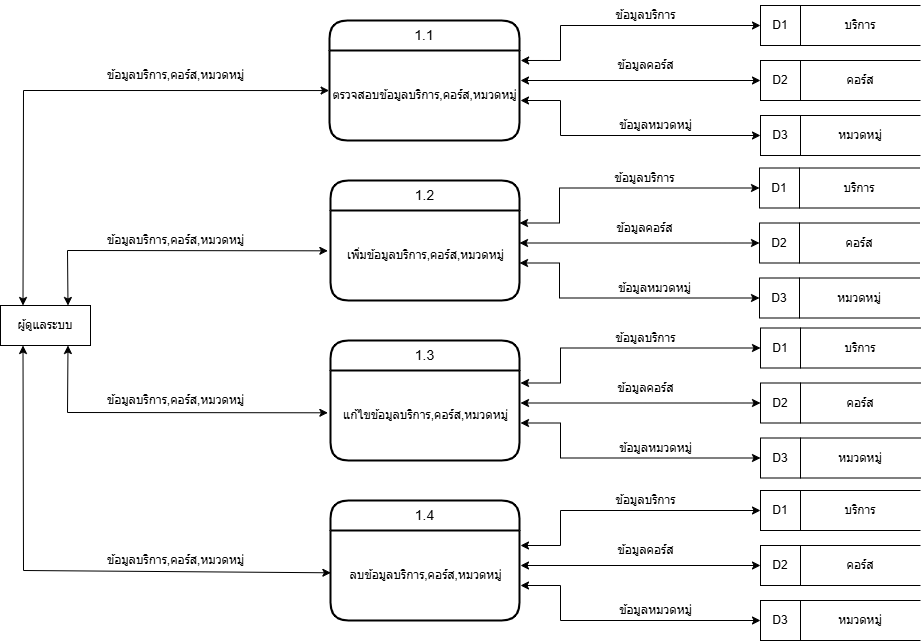

The diagram above was exported from draw.io. Its source (the exported page's mxGraphModel, read from the mxfile embedded in the PNG):
<mxGraphModel dx="2577" dy="928" grid="1" gridSize="10" guides="1" tooltips="1" connect="1" arrows="1" fold="1" page="1" pageScale="1" pageWidth="827" pageHeight="1169" math="0" shadow="0">
  <root>
    <mxCell id="0" />
    <mxCell id="1" parent="0" />
    <mxCell id="PQA-iqeKC8U9w4bmJD3V-1" value="ผู้ดูแลระบบ" style="rounded=0;whiteSpace=wrap;html=1;" vertex="1" parent="1">
      <mxGeometry x="-20" y="405" width="90" height="40" as="geometry" />
    </mxCell>
    <mxCell id="PQA-iqeKC8U9w4bmJD3V-3" value="1.1" style="swimlane;childLayout=stackLayout;horizontal=1;startSize=30;horizontalStack=0;rounded=1;fontSize=14;fontStyle=0;strokeWidth=2;resizeParent=0;resizeLast=1;shadow=0;dashed=0;align=center;arcSize=20;whiteSpace=wrap;html=1;swimlaneLine=1;glass=0;" vertex="1" parent="1">
      <mxGeometry x="309" y="120" width="190" height="120" as="geometry" />
    </mxCell>
    <mxCell id="PQA-iqeKC8U9w4bmJD3V-8" value="ตรวจสอบข้อมูลบริการ,คอร์ส,หมวดหมู่" style="text;html=1;align=center;verticalAlign=middle;resizable=0;points=[];autosize=1;strokeColor=none;fillColor=none;" vertex="1" parent="PQA-iqeKC8U9w4bmJD3V-3">
      <mxGeometry y="30" width="190" height="90" as="geometry" />
    </mxCell>
    <mxCell id="PQA-iqeKC8U9w4bmJD3V-9" value="1.2" style="swimlane;childLayout=stackLayout;horizontal=1;startSize=30;horizontalStack=0;rounded=1;fontSize=14;fontStyle=0;strokeWidth=2;resizeParent=0;resizeLast=1;shadow=0;dashed=0;align=center;arcSize=20;whiteSpace=wrap;html=1;swimlaneLine=1;glass=0;" vertex="1" parent="1">
      <mxGeometry x="310" y="280" width="189" height="120" as="geometry" />
    </mxCell>
    <mxCell id="PQA-iqeKC8U9w4bmJD3V-10" value="เพิ่มข้อมูลบริการ,คอร์ส,หมวดหมู่" style="text;html=1;align=center;verticalAlign=middle;resizable=0;points=[];autosize=1;strokeColor=none;fillColor=none;" vertex="1" parent="PQA-iqeKC8U9w4bmJD3V-9">
      <mxGeometry y="30" width="189" height="90" as="geometry" />
    </mxCell>
    <mxCell id="PQA-iqeKC8U9w4bmJD3V-11" value="1.3" style="swimlane;childLayout=stackLayout;horizontal=1;startSize=30;horizontalStack=0;rounded=1;fontSize=14;fontStyle=0;strokeWidth=2;resizeParent=0;resizeLast=1;shadow=0;dashed=0;align=center;arcSize=20;whiteSpace=wrap;html=1;swimlaneLine=1;glass=0;" vertex="1" parent="1">
      <mxGeometry x="310" y="440" width="189" height="120" as="geometry" />
    </mxCell>
    <mxCell id="PQA-iqeKC8U9w4bmJD3V-12" value="แก้ไขข้อมูลบริการ,คอร์ส,หมวดหมู่" style="text;html=1;align=center;verticalAlign=middle;resizable=0;points=[];autosize=1;strokeColor=none;fillColor=none;" vertex="1" parent="PQA-iqeKC8U9w4bmJD3V-11">
      <mxGeometry y="30" width="189" height="90" as="geometry" />
    </mxCell>
    <mxCell id="PQA-iqeKC8U9w4bmJD3V-13" value="1.4" style="swimlane;childLayout=stackLayout;horizontal=1;startSize=30;horizontalStack=0;rounded=1;fontSize=14;fontStyle=0;strokeWidth=2;resizeParent=0;resizeLast=1;shadow=0;dashed=0;align=center;arcSize=20;whiteSpace=wrap;html=1;swimlaneLine=1;glass=0;" vertex="1" parent="1">
      <mxGeometry x="310" y="600" width="189" height="120" as="geometry" />
    </mxCell>
    <mxCell id="PQA-iqeKC8U9w4bmJD3V-14" value="ลบข้อมูลบริการ,คอร์ส,หมวดหมู่" style="text;html=1;align=center;verticalAlign=middle;resizable=0;points=[];autosize=1;strokeColor=none;fillColor=none;" vertex="1" parent="PQA-iqeKC8U9w4bmJD3V-13">
      <mxGeometry y="30" width="189" height="90" as="geometry" />
    </mxCell>
    <mxCell id="PQA-iqeKC8U9w4bmJD3V-15" value="บริการ" style="shape=partialRectangle;whiteSpace=wrap;html=1;left=0;right=0;fillColor=none;" vertex="1" parent="1">
      <mxGeometry x="780" y="105" width="120" height="40" as="geometry" />
    </mxCell>
    <mxCell id="PQA-iqeKC8U9w4bmJD3V-16" value="D1" style="rounded=0;whiteSpace=wrap;html=1;" vertex="1" parent="1">
      <mxGeometry x="740" y="105" width="40" height="40" as="geometry" />
    </mxCell>
    <mxCell id="PQA-iqeKC8U9w4bmJD3V-17" value="คอร์ส" style="shape=partialRectangle;whiteSpace=wrap;html=1;left=0;right=0;fillColor=none;" vertex="1" parent="1">
      <mxGeometry x="780" y="160" width="120" height="40" as="geometry" />
    </mxCell>
    <mxCell id="PQA-iqeKC8U9w4bmJD3V-18" value="D2" style="rounded=0;whiteSpace=wrap;html=1;" vertex="1" parent="1">
      <mxGeometry x="740" y="160" width="40" height="40" as="geometry" />
    </mxCell>
    <mxCell id="PQA-iqeKC8U9w4bmJD3V-19" value="หมวดหมู่" style="shape=partialRectangle;whiteSpace=wrap;html=1;left=0;right=0;fillColor=none;" vertex="1" parent="1">
      <mxGeometry x="780" y="215" width="120" height="40" as="geometry" />
    </mxCell>
    <mxCell id="PQA-iqeKC8U9w4bmJD3V-20" value="D3" style="rounded=0;whiteSpace=wrap;html=1;" vertex="1" parent="1">
      <mxGeometry x="740" y="215" width="40" height="40" as="geometry" />
    </mxCell>
    <mxCell id="PQA-iqeKC8U9w4bmJD3V-21" value="" style="endArrow=classic;startArrow=classic;html=1;rounded=0;exitX=0.25;exitY=0;exitDx=0;exitDy=0;entryX=-0.002;entryY=0.445;entryDx=0;entryDy=0;entryPerimeter=0;" edge="1" parent="1" source="PQA-iqeKC8U9w4bmJD3V-1" target="PQA-iqeKC8U9w4bmJD3V-8">
      <mxGeometry width="50" height="50" relative="1" as="geometry">
        <mxPoint x="350" y="390" as="sourcePoint" />
        <mxPoint x="280" y="200" as="targetPoint" />
        <Array as="points">
          <mxPoint x="3" y="190" />
        </Array>
      </mxGeometry>
    </mxCell>
    <mxCell id="PQA-iqeKC8U9w4bmJD3V-22" value="" style="endArrow=classic;startArrow=classic;html=1;rounded=0;exitX=0.75;exitY=0;exitDx=0;exitDy=0;entryX=-0.014;entryY=0.448;entryDx=0;entryDy=0;entryPerimeter=0;" edge="1" parent="1" source="PQA-iqeKC8U9w4bmJD3V-1" target="PQA-iqeKC8U9w4bmJD3V-10">
      <mxGeometry width="50" height="50" relative="1" as="geometry">
        <mxPoint x="240" y="320" as="sourcePoint" />
        <mxPoint x="290" y="270" as="targetPoint" />
        <Array as="points">
          <mxPoint x="47" y="350" />
        </Array>
      </mxGeometry>
    </mxCell>
    <mxCell id="PQA-iqeKC8U9w4bmJD3V-23" value="" style="endArrow=classic;startArrow=classic;html=1;rounded=0;exitX=0.75;exitY=1;exitDx=0;exitDy=0;entryX=-0.014;entryY=0.47;entryDx=0;entryDy=0;entryPerimeter=0;" edge="1" parent="1" source="PQA-iqeKC8U9w4bmJD3V-1" target="PQA-iqeKC8U9w4bmJD3V-12">
      <mxGeometry width="50" height="50" relative="1" as="geometry">
        <mxPoint x="240" y="570" as="sourcePoint" />
        <mxPoint x="290" y="520" as="targetPoint" />
        <Array as="points">
          <mxPoint x="47" y="512" />
        </Array>
      </mxGeometry>
    </mxCell>
    <mxCell id="PQA-iqeKC8U9w4bmJD3V-24" value="" style="endArrow=classic;startArrow=classic;html=1;rounded=0;exitX=0.25;exitY=1;exitDx=0;exitDy=0;entryX=0.002;entryY=0.47;entryDx=0;entryDy=0;entryPerimeter=0;" edge="1" parent="1" source="PQA-iqeKC8U9w4bmJD3V-1" target="PQA-iqeKC8U9w4bmJD3V-14">
      <mxGeometry width="50" height="50" relative="1" as="geometry">
        <mxPoint x="240" y="480" as="sourcePoint" />
        <mxPoint x="310" y="660" as="targetPoint" />
        <Array as="points">
          <mxPoint x="3" y="670" />
        </Array>
      </mxGeometry>
    </mxCell>
    <mxCell id="PQA-iqeKC8U9w4bmJD3V-25" value="" style="endArrow=classic;startArrow=classic;html=1;rounded=0;entryX=0;entryY=0.5;entryDx=0;entryDy=0;exitX=1.006;exitY=0.111;exitDx=0;exitDy=0;exitPerimeter=0;" edge="1" parent="1" source="PQA-iqeKC8U9w4bmJD3V-8" target="PQA-iqeKC8U9w4bmJD3V-16">
      <mxGeometry width="50" height="50" relative="1" as="geometry">
        <mxPoint x="480" y="220" as="sourcePoint" />
        <mxPoint x="530" y="170" as="targetPoint" />
        <Array as="points">
          <mxPoint x="540" y="160" />
          <mxPoint x="540" y="125" />
        </Array>
      </mxGeometry>
    </mxCell>
    <mxCell id="PQA-iqeKC8U9w4bmJD3V-26" value="" style="endArrow=classic;startArrow=classic;html=1;rounded=0;entryX=0;entryY=0.5;entryDx=0;entryDy=0;" edge="1" parent="1" target="PQA-iqeKC8U9w4bmJD3V-18">
      <mxGeometry width="50" height="50" relative="1" as="geometry">
        <mxPoint x="500" y="180" as="sourcePoint" />
        <mxPoint x="530" y="170" as="targetPoint" />
      </mxGeometry>
    </mxCell>
    <mxCell id="PQA-iqeKC8U9w4bmJD3V-27" value="" style="endArrow=classic;startArrow=classic;html=1;rounded=0;entryX=0;entryY=0.5;entryDx=0;entryDy=0;" edge="1" parent="1" target="PQA-iqeKC8U9w4bmJD3V-20">
      <mxGeometry width="50" height="50" relative="1" as="geometry">
        <mxPoint x="500" y="200" as="sourcePoint" />
        <mxPoint x="530" y="170" as="targetPoint" />
        <Array as="points">
          <mxPoint x="540" y="200" />
          <mxPoint x="540" y="235" />
        </Array>
      </mxGeometry>
    </mxCell>
    <mxCell id="PQA-iqeKC8U9w4bmJD3V-37" value="ข้อมูลบริการ,คอร์ส,หมวดหมู่" style="text;html=1;align=center;verticalAlign=middle;resizable=0;points=[];autosize=1;strokeColor=none;fillColor=none;" vertex="1" parent="1">
      <mxGeometry x="75" y="160" width="160" height="30" as="geometry" />
    </mxCell>
    <mxCell id="PQA-iqeKC8U9w4bmJD3V-38" value="ข้อมูลบริการ,คอร์ส,หมวดหมู่" style="text;html=1;align=center;verticalAlign=middle;resizable=0;points=[];autosize=1;strokeColor=none;fillColor=none;" vertex="1" parent="1">
      <mxGeometry x="75" y="645" width="160" height="30" as="geometry" />
    </mxCell>
    <mxCell id="PQA-iqeKC8U9w4bmJD3V-39" value="ข้อมูลบริการ,คอร์ส,หมวดหมู่" style="text;html=1;align=center;verticalAlign=middle;resizable=0;points=[];autosize=1;strokeColor=none;fillColor=none;" vertex="1" parent="1">
      <mxGeometry x="75" y="485" width="160" height="30" as="geometry" />
    </mxCell>
    <mxCell id="PQA-iqeKC8U9w4bmJD3V-40" value="ข้อมูลบริการ,คอร์ส,หมวดหมู่" style="text;html=1;align=center;verticalAlign=middle;resizable=0;points=[];autosize=1;strokeColor=none;fillColor=none;" vertex="1" parent="1">
      <mxGeometry x="75" y="325" width="160" height="30" as="geometry" />
    </mxCell>
    <mxCell id="PQA-iqeKC8U9w4bmJD3V-41" value="ข้อมูลบริการ" style="text;html=1;align=center;verticalAlign=middle;resizable=0;points=[];autosize=1;strokeColor=none;fillColor=none;" vertex="1" parent="1">
      <mxGeometry x="585" y="100" width="80" height="30" as="geometry" />
    </mxCell>
    <mxCell id="PQA-iqeKC8U9w4bmJD3V-42" value="ข้อมูลคอร์ส" style="text;html=1;align=center;verticalAlign=middle;resizable=0;points=[];autosize=1;strokeColor=none;fillColor=none;" vertex="1" parent="1">
      <mxGeometry x="585" y="150" width="80" height="30" as="geometry" />
    </mxCell>
    <mxCell id="PQA-iqeKC8U9w4bmJD3V-43" value="ข้อมูลหมวดหมู่" style="text;html=1;align=center;verticalAlign=middle;resizable=0;points=[];autosize=1;strokeColor=none;fillColor=none;" vertex="1" parent="1">
      <mxGeometry x="585" y="210" width="100" height="30" as="geometry" />
    </mxCell>
    <mxCell id="PQA-iqeKC8U9w4bmJD3V-44" value="บริการ" style="shape=partialRectangle;whiteSpace=wrap;html=1;left=0;right=0;fillColor=none;" vertex="1" parent="1">
      <mxGeometry x="779" y="267.5" width="120" height="40" as="geometry" />
    </mxCell>
    <mxCell id="PQA-iqeKC8U9w4bmJD3V-45" value="D1" style="rounded=0;whiteSpace=wrap;html=1;" vertex="1" parent="1">
      <mxGeometry x="739" y="267.5" width="40" height="40" as="geometry" />
    </mxCell>
    <mxCell id="PQA-iqeKC8U9w4bmJD3V-46" value="คอร์ส" style="shape=partialRectangle;whiteSpace=wrap;html=1;left=0;right=0;fillColor=none;" vertex="1" parent="1">
      <mxGeometry x="779" y="322.5" width="120" height="40" as="geometry" />
    </mxCell>
    <mxCell id="PQA-iqeKC8U9w4bmJD3V-47" value="D2" style="rounded=0;whiteSpace=wrap;html=1;" vertex="1" parent="1">
      <mxGeometry x="739" y="322.5" width="40" height="40" as="geometry" />
    </mxCell>
    <mxCell id="PQA-iqeKC8U9w4bmJD3V-48" value="หมวดหมู่" style="shape=partialRectangle;whiteSpace=wrap;html=1;left=0;right=0;fillColor=none;" vertex="1" parent="1">
      <mxGeometry x="779" y="377.5" width="120" height="40" as="geometry" />
    </mxCell>
    <mxCell id="PQA-iqeKC8U9w4bmJD3V-49" value="D3" style="rounded=0;whiteSpace=wrap;html=1;" vertex="1" parent="1">
      <mxGeometry x="739" y="377.5" width="40" height="40" as="geometry" />
    </mxCell>
    <mxCell id="PQA-iqeKC8U9w4bmJD3V-50" value="" style="endArrow=classic;startArrow=classic;html=1;rounded=0;entryX=0;entryY=0.5;entryDx=0;entryDy=0;exitX=1.006;exitY=0.111;exitDx=0;exitDy=0;exitPerimeter=0;" edge="1" parent="1" target="PQA-iqeKC8U9w4bmJD3V-45">
      <mxGeometry width="50" height="50" relative="1" as="geometry">
        <mxPoint x="499" y="322.5" as="sourcePoint" />
        <mxPoint x="529" y="332.5" as="targetPoint" />
        <Array as="points">
          <mxPoint x="539" y="322.5" />
          <mxPoint x="539" y="287.5" />
        </Array>
      </mxGeometry>
    </mxCell>
    <mxCell id="PQA-iqeKC8U9w4bmJD3V-51" value="" style="endArrow=classic;startArrow=classic;html=1;rounded=0;entryX=0;entryY=0.5;entryDx=0;entryDy=0;" edge="1" parent="1" target="PQA-iqeKC8U9w4bmJD3V-47">
      <mxGeometry width="50" height="50" relative="1" as="geometry">
        <mxPoint x="499" y="342.5" as="sourcePoint" />
        <mxPoint x="529" y="332.5" as="targetPoint" />
      </mxGeometry>
    </mxCell>
    <mxCell id="PQA-iqeKC8U9w4bmJD3V-52" value="" style="endArrow=classic;startArrow=classic;html=1;rounded=0;entryX=0;entryY=0.5;entryDx=0;entryDy=0;" edge="1" parent="1" target="PQA-iqeKC8U9w4bmJD3V-49">
      <mxGeometry width="50" height="50" relative="1" as="geometry">
        <mxPoint x="499" y="362.5" as="sourcePoint" />
        <mxPoint x="529" y="332.5" as="targetPoint" />
        <Array as="points">
          <mxPoint x="539" y="362.5" />
          <mxPoint x="539" y="397.5" />
        </Array>
      </mxGeometry>
    </mxCell>
    <mxCell id="PQA-iqeKC8U9w4bmJD3V-53" value="ข้อมูลบริการ" style="text;html=1;align=center;verticalAlign=middle;resizable=0;points=[];autosize=1;strokeColor=none;fillColor=none;" vertex="1" parent="1">
      <mxGeometry x="584" y="262.5" width="80" height="30" as="geometry" />
    </mxCell>
    <mxCell id="PQA-iqeKC8U9w4bmJD3V-54" value="ข้อมูลคอร์ส" style="text;html=1;align=center;verticalAlign=middle;resizable=0;points=[];autosize=1;strokeColor=none;fillColor=none;" vertex="1" parent="1">
      <mxGeometry x="584" y="312.5" width="80" height="30" as="geometry" />
    </mxCell>
    <mxCell id="PQA-iqeKC8U9w4bmJD3V-55" value="ข้อมูลหมวดหมู่" style="text;html=1;align=center;verticalAlign=middle;resizable=0;points=[];autosize=1;strokeColor=none;fillColor=none;" vertex="1" parent="1">
      <mxGeometry x="584" y="372.5" width="100" height="30" as="geometry" />
    </mxCell>
    <mxCell id="PQA-iqeKC8U9w4bmJD3V-56" value="บริการ" style="shape=partialRectangle;whiteSpace=wrap;html=1;left=0;right=0;fillColor=none;" vertex="1" parent="1">
      <mxGeometry x="780" y="427.5" width="120" height="40" as="geometry" />
    </mxCell>
    <mxCell id="PQA-iqeKC8U9w4bmJD3V-57" value="D1" style="rounded=0;whiteSpace=wrap;html=1;" vertex="1" parent="1">
      <mxGeometry x="740" y="427.5" width="40" height="40" as="geometry" />
    </mxCell>
    <mxCell id="PQA-iqeKC8U9w4bmJD3V-58" value="คอร์ส" style="shape=partialRectangle;whiteSpace=wrap;html=1;left=0;right=0;fillColor=none;" vertex="1" parent="1">
      <mxGeometry x="780" y="482.5" width="120" height="40" as="geometry" />
    </mxCell>
    <mxCell id="PQA-iqeKC8U9w4bmJD3V-59" value="D2" style="rounded=0;whiteSpace=wrap;html=1;" vertex="1" parent="1">
      <mxGeometry x="740" y="482.5" width="40" height="40" as="geometry" />
    </mxCell>
    <mxCell id="PQA-iqeKC8U9w4bmJD3V-60" value="หมวดหมู่" style="shape=partialRectangle;whiteSpace=wrap;html=1;left=0;right=0;fillColor=none;" vertex="1" parent="1">
      <mxGeometry x="780" y="537.5" width="120" height="40" as="geometry" />
    </mxCell>
    <mxCell id="PQA-iqeKC8U9w4bmJD3V-61" value="D3" style="rounded=0;whiteSpace=wrap;html=1;" vertex="1" parent="1">
      <mxGeometry x="740" y="537.5" width="40" height="40" as="geometry" />
    </mxCell>
    <mxCell id="PQA-iqeKC8U9w4bmJD3V-62" value="" style="endArrow=classic;startArrow=classic;html=1;rounded=0;entryX=0;entryY=0.5;entryDx=0;entryDy=0;exitX=1.006;exitY=0.111;exitDx=0;exitDy=0;exitPerimeter=0;" edge="1" parent="1" target="PQA-iqeKC8U9w4bmJD3V-57">
      <mxGeometry width="50" height="50" relative="1" as="geometry">
        <mxPoint x="500" y="482.5" as="sourcePoint" />
        <mxPoint x="530" y="492.5" as="targetPoint" />
        <Array as="points">
          <mxPoint x="540" y="482.5" />
          <mxPoint x="540" y="447.5" />
        </Array>
      </mxGeometry>
    </mxCell>
    <mxCell id="PQA-iqeKC8U9w4bmJD3V-63" value="" style="endArrow=classic;startArrow=classic;html=1;rounded=0;entryX=0;entryY=0.5;entryDx=0;entryDy=0;" edge="1" parent="1" target="PQA-iqeKC8U9w4bmJD3V-59">
      <mxGeometry width="50" height="50" relative="1" as="geometry">
        <mxPoint x="500" y="502.5" as="sourcePoint" />
        <mxPoint x="530" y="492.5" as="targetPoint" />
      </mxGeometry>
    </mxCell>
    <mxCell id="PQA-iqeKC8U9w4bmJD3V-64" value="" style="endArrow=classic;startArrow=classic;html=1;rounded=0;entryX=0;entryY=0.5;entryDx=0;entryDy=0;" edge="1" parent="1" target="PQA-iqeKC8U9w4bmJD3V-61">
      <mxGeometry width="50" height="50" relative="1" as="geometry">
        <mxPoint x="500" y="522.5" as="sourcePoint" />
        <mxPoint x="530" y="492.5" as="targetPoint" />
        <Array as="points">
          <mxPoint x="540" y="522.5" />
          <mxPoint x="540" y="557.5" />
        </Array>
      </mxGeometry>
    </mxCell>
    <mxCell id="PQA-iqeKC8U9w4bmJD3V-65" value="ข้อมูลบริการ" style="text;html=1;align=center;verticalAlign=middle;resizable=0;points=[];autosize=1;strokeColor=none;fillColor=none;" vertex="1" parent="1">
      <mxGeometry x="585" y="422.5" width="80" height="30" as="geometry" />
    </mxCell>
    <mxCell id="PQA-iqeKC8U9w4bmJD3V-66" value="ข้อมูลคอร์ส" style="text;html=1;align=center;verticalAlign=middle;resizable=0;points=[];autosize=1;strokeColor=none;fillColor=none;" vertex="1" parent="1">
      <mxGeometry x="585" y="472.5" width="80" height="30" as="geometry" />
    </mxCell>
    <mxCell id="PQA-iqeKC8U9w4bmJD3V-67" value="ข้อมูลหมวดหมู่" style="text;html=1;align=center;verticalAlign=middle;resizable=0;points=[];autosize=1;strokeColor=none;fillColor=none;" vertex="1" parent="1">
      <mxGeometry x="585" y="532.5" width="100" height="30" as="geometry" />
    </mxCell>
    <mxCell id="PQA-iqeKC8U9w4bmJD3V-68" value="บริการ" style="shape=partialRectangle;whiteSpace=wrap;html=1;left=0;right=0;fillColor=none;" vertex="1" parent="1">
      <mxGeometry x="780" y="590" width="120" height="40" as="geometry" />
    </mxCell>
    <mxCell id="PQA-iqeKC8U9w4bmJD3V-69" value="D1" style="rounded=0;whiteSpace=wrap;html=1;" vertex="1" parent="1">
      <mxGeometry x="740" y="590" width="40" height="40" as="geometry" />
    </mxCell>
    <mxCell id="PQA-iqeKC8U9w4bmJD3V-70" value="คอร์ส" style="shape=partialRectangle;whiteSpace=wrap;html=1;left=0;right=0;fillColor=none;" vertex="1" parent="1">
      <mxGeometry x="780" y="645" width="120" height="40" as="geometry" />
    </mxCell>
    <mxCell id="PQA-iqeKC8U9w4bmJD3V-71" value="D2" style="rounded=0;whiteSpace=wrap;html=1;" vertex="1" parent="1">
      <mxGeometry x="740" y="645" width="40" height="40" as="geometry" />
    </mxCell>
    <mxCell id="PQA-iqeKC8U9w4bmJD3V-72" value="หมวดหมู่" style="shape=partialRectangle;whiteSpace=wrap;html=1;left=0;right=0;fillColor=none;" vertex="1" parent="1">
      <mxGeometry x="780" y="700" width="120" height="40" as="geometry" />
    </mxCell>
    <mxCell id="PQA-iqeKC8U9w4bmJD3V-73" value="D3" style="rounded=0;whiteSpace=wrap;html=1;" vertex="1" parent="1">
      <mxGeometry x="740" y="700" width="40" height="40" as="geometry" />
    </mxCell>
    <mxCell id="PQA-iqeKC8U9w4bmJD3V-74" value="" style="endArrow=classic;startArrow=classic;html=1;rounded=0;entryX=0;entryY=0.5;entryDx=0;entryDy=0;exitX=1.006;exitY=0.111;exitDx=0;exitDy=0;exitPerimeter=0;" edge="1" parent="1" target="PQA-iqeKC8U9w4bmJD3V-69">
      <mxGeometry width="50" height="50" relative="1" as="geometry">
        <mxPoint x="500" y="645" as="sourcePoint" />
        <mxPoint x="530" y="655" as="targetPoint" />
        <Array as="points">
          <mxPoint x="540" y="645" />
          <mxPoint x="540" y="610" />
        </Array>
      </mxGeometry>
    </mxCell>
    <mxCell id="PQA-iqeKC8U9w4bmJD3V-75" value="" style="endArrow=classic;startArrow=classic;html=1;rounded=0;entryX=0;entryY=0.5;entryDx=0;entryDy=0;" edge="1" parent="1" target="PQA-iqeKC8U9w4bmJD3V-71">
      <mxGeometry width="50" height="50" relative="1" as="geometry">
        <mxPoint x="500" y="665" as="sourcePoint" />
        <mxPoint x="530" y="655" as="targetPoint" />
      </mxGeometry>
    </mxCell>
    <mxCell id="PQA-iqeKC8U9w4bmJD3V-76" value="" style="endArrow=classic;startArrow=classic;html=1;rounded=0;entryX=0;entryY=0.5;entryDx=0;entryDy=0;" edge="1" parent="1" target="PQA-iqeKC8U9w4bmJD3V-73">
      <mxGeometry width="50" height="50" relative="1" as="geometry">
        <mxPoint x="500" y="685" as="sourcePoint" />
        <mxPoint x="530" y="655" as="targetPoint" />
        <Array as="points">
          <mxPoint x="540" y="685" />
          <mxPoint x="540" y="720" />
        </Array>
      </mxGeometry>
    </mxCell>
    <mxCell id="PQA-iqeKC8U9w4bmJD3V-77" value="ข้อมูลบริการ" style="text;html=1;align=center;verticalAlign=middle;resizable=0;points=[];autosize=1;strokeColor=none;fillColor=none;" vertex="1" parent="1">
      <mxGeometry x="585" y="585" width="80" height="30" as="geometry" />
    </mxCell>
    <mxCell id="PQA-iqeKC8U9w4bmJD3V-78" value="ข้อมูลคอร์ส" style="text;html=1;align=center;verticalAlign=middle;resizable=0;points=[];autosize=1;strokeColor=none;fillColor=none;" vertex="1" parent="1">
      <mxGeometry x="585" y="635" width="80" height="30" as="geometry" />
    </mxCell>
    <mxCell id="PQA-iqeKC8U9w4bmJD3V-79" value="ข้อมูลหมวดหมู่" style="text;html=1;align=center;verticalAlign=middle;resizable=0;points=[];autosize=1;strokeColor=none;fillColor=none;" vertex="1" parent="1">
      <mxGeometry x="585" y="695" width="100" height="30" as="geometry" />
    </mxCell>
  </root>
</mxGraphModel>